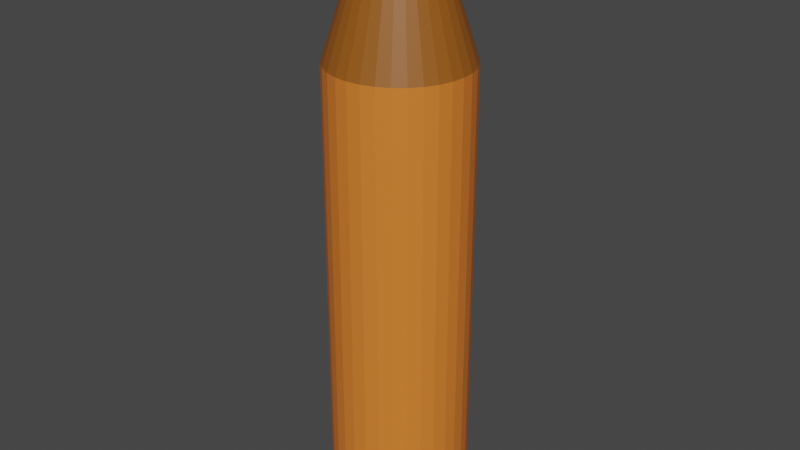 # Source: Pencil.blend  (saved by Blender 2.81.16; exported with 4.5.12 LTS)
import bpy
from mathutils import Matrix  # noqa: F401  (used for matrix-valued properties, if any)

bpy.ops.wm.read_factory_settings(use_empty=True)
scene = bpy.context.scene
scene.name = 'Scene'

# ---- collections
col_collection = bpy.data.collections.new('Collection'); scene.collection.children.link(col_collection)

# ---- materials (node trees are filled in below, after node groups)
mat_bencil = bpy.data.materials.new('Bencil')
mat_bencil.use_transparent_shadow = False
mat_wood = bpy.data.materials.new('Wood')
mat_wood.use_transparent_shadow = False
mat_lead = bpy.data.materials.new('Lead')
mat_lead.use_transparent_shadow = False

# ---- material node trees
mat_bencil.use_nodes = True; mat_bencil.node_tree.nodes.clear()
_N = mat_bencil.node_tree.nodes; _L = mat_bencil.node_tree.links
n0 = _N.new('ShaderNodeOutputMaterial'); n0.name = 'Material Output'; n0.location = (300, 300)
n1 = _N.new('ShaderNodeBsdfPrincipled'); n1.name = 'Principled BSDF'; n1.location = (10, 300)
n1.distribution = 'GGX'
n1.subsurface_method = 'BURLEY'
n1.inputs[0].default_value = (0.8, 0.2061, 0.02725, 1.0)
n1.inputs[3].default_value = 1.45
n1.inputs[27].default_value = (0.0, 0.0, 0.0, 1.0)
n1.inputs[28].default_value = 1.0
_L.new(n1.outputs[0], n0.inputs[0])
n0.is_active_output = True
mat_wood.use_nodes = True; mat_wood.node_tree.nodes.clear()
_N = mat_wood.node_tree.nodes; _L = mat_wood.node_tree.links
n0 = _N.new('ShaderNodeOutputMaterial'); n0.name = 'Material Output'; n0.location = (300, 300)
n1 = _N.new('ShaderNodeBsdfPrincipled'); n1.name = 'Principled BSDF'; n1.location = (10, 300)
n1.distribution = 'GGX'
n1.subsurface_method = 'BURLEY'
n1.inputs[0].default_value = (0.305, 0.09417, 0.008425, 1.0)
n1.inputs[3].default_value = 1.45
n1.inputs[27].default_value = (0.0, 0.0, 0.0, 1.0)
n1.inputs[28].default_value = 1.0
_L.new(n1.outputs[0], n0.inputs[0])
n0.is_active_output = True
mat_lead.use_nodes = True; mat_lead.node_tree.nodes.clear()
_N = mat_lead.node_tree.nodes; _L = mat_lead.node_tree.links
n0 = _N.new('ShaderNodeOutputMaterial'); n0.name = 'Material Output'; n0.location = (300, 300)
n1 = _N.new('ShaderNodeBsdfPrincipled'); n1.name = 'Principled BSDF'; n1.location = (10, 300)
n1.distribution = 'GGX'
n1.subsurface_method = 'BURLEY'
n1.inputs[0].default_value = (0.01298, 0.01298, 0.01298, 1.0)
n1.inputs[3].default_value = 1.45
n1.inputs[27].default_value = (0.0, 0.0, 0.0, 1.0)
n1.inputs[28].default_value = 1.0
_L.new(n1.outputs[0], n0.inputs[0])
n0.is_active_output = True

# ---- world
world_world = bpy.data.worlds.new('World'); scene.world = world_world
world_world.use_nodes = True; world_world.node_tree.nodes.clear()
_N = world_world.node_tree.nodes; _L = world_world.node_tree.links
n0 = _N.new('ShaderNodeOutputWorld'); n0.name = 'World Output'; n0.location = (300, 300)
n1 = _N.new('ShaderNodeBackground'); n1.name = 'Background'; n1.location = (10, 300)
n1.inputs[0].default_value = (0.05088, 0.05088, 0.05088, 1.0)
_L.new(n1.outputs[0], n0.inputs[0])
n0.is_active_output = True
world_world.color = (0.05088, 0.05088, 0.05088)
world_world.use_sun_shadow = False
world_world.sun_shadow_jitter_overblur = 0.0

# ---- meshes
me_cylinder = bpy.data.meshes.new('Cylinder')
me_cylinder.from_pydata([(0.0, 1.0, -1.806), (0.1951, 0.9808, -1.806), (0.3827, 0.9239, -1.806), (0.5556, 0.8315, -1.806), (0.7071, 0.7071, -1.806), (0.8315, 0.5556, -1.806), (0.9239, 0.3827, -1.806), (0.9808, 0.1951, -1.806), (1.0, 7.55e-08, -1.806), (0.9808, -0.1951, -1.806), (0.9239, -0.3827, -1.806), (0.8315, -0.5556, -1.806), (0.7071, -0.7071, -1.806), (0.5556, -0.8315, -1.806), (0.3827, -0.9239, -1.806), (0.1951, -0.9808, -1.806), (-3.258e-07, -1.0, -1.806), (-0.1951, -0.9808, -1.806), (-0.3827, -0.9239, -1.806), (-0.5556, -0.8315, -1.806), (-0.7071, -0.7071, -1.806), (-0.8315, -0.5556, -1.806), (-0.9239, -0.3827, -1.806), (-0.9808, -0.1951, -1.806), (-1.0, 9.656e-07, -1.806), (-0.9808, 0.1951, -1.806), (-0.9239, 0.3827, -1.806), (-0.8315, 0.5556, -1.806), (-0.7071, 0.7071, -1.806), (-0.5556, 0.8315, -1.806), (-0.3827, 0.9239, -1.806), (-0.1951, 0.9808, -1.806), (-4.992e-07, 0.334, 1.0), (0.0, 1.0, 0.3373), (0.06517, 0.3276, 1.0), (0.1951, 0.9808, 0.3373), (0.1278, 0.3086, 1.0), (0.3827, 0.9239, 0.3373), (0.1856, 0.2777, 1.0), (0.5556, 0.8315, 0.3373), (0.2362, 0.2362, 1.0), (0.7071, 0.7071, 0.3373), (0.2777, 0.1856, 1.0), (0.8315, 0.5556, 0.3373), (0.3086, 0.1278, 1.0), (0.9239, 0.3827, 0.3373), (0.3276, 0.06517, 1.0), (0.9808, 0.1951, 0.3373), (0.334, -1.341e-07, 1.0), (1.0, 7.55e-08, 0.3373), (0.3276, -0.06517, 1.0), (0.9808, -0.1951, 0.3373), (0.3086, -0.1278, 1.0), (0.9239, -0.3827, 0.3373), (0.2777, -0.1856, 1.0), (0.8315, -0.5556, 0.3373), (0.2362, -0.2362, 1.0), (0.7071, -0.7071, 0.3373), (0.1856, -0.2777, 1.0), (0.5556, -0.8315, 0.3373), (0.1278, -0.3086, 1.0), (0.3827, -0.9239, 0.3373), (0.06517, -0.3276, 1.0), (0.1951, -0.9808, 0.3373), (-2.31e-07, -0.334, 1.0), (-3.258e-07, -1.0, 0.3373), (-0.06517, -0.3276, 1.0), (-0.1951, -0.9808, 0.3373), (-0.1278, -0.3086, 1.0), (-0.3827, -0.9239, 0.3373), (-0.1856, -0.2777, 1.0), (-0.5556, -0.8315, 0.3373), (-0.2362, -0.2362, 1.0), (-0.7071, -0.7071, 0.3373), (-0.2777, -0.1856, 1.0), (-0.8315, -0.5556, 0.3373), (-0.3086, -0.1278, 1.0), (-0.9239, -0.3827, 0.3373), (-0.3276, -0.06517, 1.0), (-0.9808, -0.1951, 0.3373), (-0.334, 3.651e-07, 1.0), (-1.0, 9.656e-07, 0.3373), (-0.3276, 0.06517, 1.0), (-0.9808, 0.1951, 0.3373), (-0.3086, 0.1278, 1.0), (-0.9239, 0.3827, 0.3373), (-0.2777, 0.1856, 1.0), (-0.8315, 0.5556, 0.3373), (-0.2362, 0.2362, 1.0), (-0.7071, 0.7071, 0.3373), (-0.1856, 0.2777, 1.0), (-0.5556, 0.8315, 0.3373), (-0.1278, 0.3086, 1.0), (-0.3827, 0.9239, 0.3373), (-0.06517, 0.3276, 1.0), (-0.1951, 0.9808, 0.3373), (0.1301, 0.6542, 0.6686), (-2.496e-07, 0.667, 0.6686), (0.2553, 0.6162, 0.6686), (0.3706, 0.5546, 0.6686), (0.4717, 0.4717, 0.6686), (0.5546, 0.3706, 0.6686), (0.6162, 0.2553, 0.6686), (0.6542, 0.1301, 0.6686), (0.667, -2.931e-08, 0.6686), (0.6542, -0.1301, 0.6686), (0.6162, -0.2553, 0.6686), (0.5546, -0.3706, 0.6686), (0.4717, -0.4717, 0.6686), (0.3706, -0.5546, 0.6686), (0.2553, -0.6162, 0.6686), (0.1301, -0.6542, 0.6686), (-2.784e-07, -0.667, 0.6686), (-0.1301, -0.6542, 0.6686), (-0.2553, -0.6162, 0.6686), (-0.3706, -0.5546, 0.6686), (-0.4717, -0.4717, 0.6686), (-0.5546, -0.3706, 0.6686), (-0.6162, -0.2553, 0.6686), (-0.6542, -0.1301, 0.6686), (-0.667, 6.653e-07, 0.6686), (-0.6542, 0.1301, 0.6686), (-0.6162, 0.2553, 0.6686), (-0.5546, 0.3706, 0.6686), (-0.4717, 0.4717, 0.6686), (-0.3706, 0.5546, 0.6686), (-0.2553, 0.6162, 0.6686), (-0.1301, 0.6542, 0.6686)], [], [(31, 95, 33, 0), (2, 37, 39, 3), (3, 39, 41, 4), (4, 41, 43, 5), (5, 43, 45, 6), (6, 45, 47, 7), (7, 47, 49, 8), (8, 49, 51, 9), (9, 51, 53, 10), (10, 53, 55, 11), (11, 55, 57, 12), (12, 57, 59, 13), (13, 59, 61, 14), (14, 61, 63, 15), (15, 63, 65, 16), (16, 65, 67, 17), (17, 67, 69, 18), (18, 69, 71, 19), (19, 71, 73, 20), (20, 73, 75, 21), (21, 75, 77, 22), (22, 77, 79, 23), (23, 79, 81, 24), (24, 81, 83, 25), (25, 83, 85, 26), (26, 85, 87, 27), (27, 87, 89, 28), (28, 89, 91, 29), (29, 91, 93, 30), (30, 93, 95, 31), (0, 33, 35, 1), (1, 35, 37, 2), (0, 1, 2, 3, 4, 5, 6, 7, 8, 9, 10, 11, 12, 13, 14, 15, 16, 17, 18, 19, 20, 21, 22, 23, 24, 25, 26, 27, 28, 29, 30, 31), (96, 97, 32, 34), (98, 96, 34, 36), (99, 98, 36, 38), (100, 99, 38, 40), (101, 100, 40, 42), (102, 101, 42, 44), (103, 102, 44, 46), (104, 103, 46, 48), (105, 104, 48, 50), (106, 105, 50, 52), (107, 106, 52, 54), (108, 107, 54, 56), (109, 108, 56, 58), (110, 109, 58, 60), (111, 110, 60, 62), (112, 111, 62, 64), (113, 112, 64, 66), (114, 113, 66, 68), (115, 114, 68, 70), (116, 115, 70, 72), (117, 116, 72, 74), (118, 117, 74, 76), (119, 118, 76, 78), (120, 119, 78, 80), (121, 120, 80, 82), (122, 121, 82, 84), (123, 122, 84, 86), (124, 123, 86, 88), (125, 124, 88, 90), (126, 125, 90, 92), (127, 126, 92, 94), (97, 127, 94, 32), (34, 32, 94, 92, 90, 88, 86, 84, 82, 80, 78, 76, 74, 72, 70, 68, 66, 64, 62, 60, 58, 56, 54, 52, 50, 48, 46, 44, 42, 40, 38, 36), (33, 95, 127, 97), (95, 93, 126, 127), (93, 91, 125, 126), (91, 89, 124, 125), (89, 87, 123, 124), (87, 85, 122, 123), (85, 83, 121, 122), (83, 81, 120, 121), (81, 79, 119, 120), (79, 77, 118, 119), (77, 75, 117, 118), (75, 73, 116, 117), (73, 71, 115, 116), (71, 69, 114, 115), (69, 67, 113, 114), (67, 65, 112, 113), (65, 63, 111, 112), (63, 61, 110, 111), (61, 59, 109, 110), (59, 57, 108, 109), (57, 55, 107, 108), (55, 53, 106, 107), (53, 51, 105, 106), (51, 49, 104, 105), (49, 47, 103, 104), (47, 45, 102, 103), (45, 43, 101, 102), (43, 41, 100, 101), (41, 39, 99, 100), (39, 37, 98, 99), (37, 35, 96, 98), (35, 33, 97, 96)])
me_cylinder.polygons.foreach_set('material_index', [0, 0, 0, 0, 0, 0, 0, 0, 0, 0, 0, 0, 0, 0, 0, 0, 0, 0, 0, 0, 0, 0, 0, 0, 0, 0, 0, 0, 0, 0, 0, 0, 0, 2, 2, 2, 2, 2, 2, 2, 2, 2, 2, 2, 2, 2, 2, 2, 2, 2, 2, 2, 2, 2, 2, 2, 2, 2, 2, 2, 2, 2, 2, 2, 2, 2, 1, 1, 1, 1, 1, 1, 1, 1, 1, 1, 1, 1, 1, 1, 1, 1, 1, 1, 1, 1, 1, 1, 1, 1, 1, 1, 1, 1, 1, 1, 1, 1])
_uv = me_cylinder.uv_layers.new(name='UVMap')
_uv.uv.foreach_set('vector', [0.03125, 0.5, 0.03125, 0.8343, 0.0, 0.8343, 0.0, 0.5, 0.9375, 0.5, 0.9375, 0.8343, 0.9062, 0.8343, 0.9062, 0.5, 0.9062, 0.5, 0.9062, 0.8343, 0.875, 0.8343, 0.875, 0.5, 0.875, 0.5, 0.875, 0.8343, 0.8438, 0.8343, 0.8438, 0.5, 0.8438, 0.5, 0.8438, 0.8343, 0.8125, 0.8343, 0.8125, 0.5, 0.8125, 0.5, 0.8125, 0.8343, 0.7812, 0.8343, 0.7812, 0.5, 0.7812, 0.5, 0.7812, 0.8343, 0.75, 0.8343, 0.75, 0.5, 0.75, 0.5, 0.75, 0.8343, 0.7188, 0.8343, 0.7188, 0.5, 0.7188, 0.5, 0.7188, 0.8343, 0.6875, 0.8343, 0.6875, 0.5, 0.6875, 0.5, 0.6875, 0.8343, 0.6562, 0.8343, 0.6562, 0.5, 0.6562, 0.5, 0.6562, 0.8343, 0.625, 0.8343, 0.625, 0.5, 0.625, 0.5, 0.625, 0.8343, 0.5938, 0.8343, 0.5938, 0.5, 0.5938, 0.5, 0.5938, 0.8343, 0.5625, 0.8343, 0.5625, 0.5, 0.5625, 0.5, 0.5625, 0.8343, 0.5312, 0.8343, 0.5312, 0.5, 0.5312, 0.5, 0.5312, 0.8343, 0.5, 0.8343, 0.5, 0.5, 0.5, 0.5, 0.5, 0.8343, 0.4688, 0.8343, 0.4688, 0.5, 0.4688, 0.5, 0.4688, 0.8343, 0.4375, 0.8343, 0.4375, 0.5, 0.4375, 0.5, 0.4375, 0.8343, 0.4062, 0.8343, 0.4062, 0.5, 0.4062, 0.5, 0.4062, 0.8343, 0.375, 0.8343, 0.375, 0.5, 0.375, 0.5, 0.375, 0.8343, 0.3438, 0.8343, 0.3438, 0.5, 0.3438, 0.5, 0.3438, 0.8343, 0.3125, 0.8343, 0.3125, 0.5, 0.3125, 0.5, 0.3125, 0.8343, 0.2812, 0.8343, 0.2812, 0.5, 0.2812, 0.5, 0.2812, 0.8343, 0.25, 0.8343, 0.25, 0.5, 0.25, 0.5, 0.25, 0.8343, 0.2188, 0.8343, 0.2188, 0.5, 0.2188, 0.5, 0.2188, 0.8343, 0.1875, 0.8343, 0.1875, 0.5, 0.1875, 0.5, 0.1875, 0.8343, 0.1562, 0.8343, 0.1562, 0.5, 0.1562, 0.5, 0.1562, 0.8343, 0.125, 0.8343, 0.125, 0.5, 0.125, 0.5, 0.125, 0.8343, 0.09375, 0.8343, 0.09375, 0.5, 0.09375, 0.5, 0.09375, 0.8343, 0.0625, 0.8343, 0.0625, 0.5, 0.0625, 0.5, 0.0625, 0.8343, 0.03125, 0.8343, 0.03125, 0.5, 1.0, 0.5, 1.0, 0.8343, 0.9688, 0.8343, 0.9688, 0.5, 0.9688, 0.5, 0.9688, 0.8343, 0.9375, 0.8343, 0.9375, 0.5, 0.75, 0.49, 0.7968, 0.4854, 0.8418, 0.4717, 0.8833, 0.4496, 0.9197, 0.4197, 0.9496, 0.3833, 0.9717, 0.3418, 0.9854, 0.2968, 0.99, 0.25, 0.9854, 0.2032, 0.9717, 0.1582, 0.9496, 0.1167, 0.9197, 0.08029, 0.8833, 0.05045, 0.8418, 0.02827, 0.7968, 0.01461, 0.75, 0.01, 0.7032, 0.01461, 0.6582, 0.02827, 0.6167, 0.05045, 0.5803, 0.08029, 0.5504, 0.1167, 0.5283, 0.1582, 0.5146, 0.2032, 0.51, 0.25, 0.5146, 0.2968, 0.5283, 0.3418, 0.5504, 0.3833, 0.5803, 0.4197, 0.6167, 0.4496, 0.6582, 0.4717, 0.7032, 0.4854, 0.974, 0.9172, 0.9948, 0.9172, 0.9896, 1.0, 0.9792, 1.0, 0.9427, 0.9172, 0.9635, 0.9172, 0.9583, 1.0, 0.9479, 1.0, 0.9115, 0.9172, 0.9323, 0.9172, 0.9271, 1.0, 0.9167, 1.0, 0.8802, 0.9172, 0.901, 0.9172, 0.8958, 1.0, 0.8854, 1.0, 0.849, 0.9172, 0.8698, 0.9172, 0.8646, 1.0, 0.8542, 1.0, 0.8177, 0.9172, 0.8385, 0.9172, 0.8333, 1.0, 0.8229, 1.0, 0.7865, 0.9172, 0.8073, 0.9172, 0.8021, 1.0, 0.7917, 1.0, 0.7552, 0.9172, 0.776, 0.9172, 0.7708, 1.0, 0.7604, 1.0, 0.724, 0.9172, 0.7448, 0.9172, 0.7396, 1.0, 0.7292, 1.0, 0.6927, 0.9172, 0.7135, 0.9172, 0.7083, 1.0, 0.6979, 1.0, 0.6615, 0.9172, 0.6823, 0.9172, 0.6771, 1.0, 0.6667, 1.0, 0.6302, 0.9172, 0.651, 0.9172, 0.6458, 1.0, 0.6354, 1.0, 0.599, 0.9172, 0.6198, 0.9172, 0.6146, 1.0, 0.6042, 1.0, 0.5677, 0.9172, 0.5885, 0.9172, 0.5833, 1.0, 0.5729, 1.0, 0.5365, 0.9172, 0.5573, 0.9172, 0.5521, 1.0, 0.5417, 1.0, 0.5052, 0.9172, 0.526, 0.9172, 0.5208, 1.0, 0.5104, 1.0, 0.474, 0.9172, 0.4948, 0.9172, 0.4896, 1.0, 0.4792, 1.0, 0.4427, 0.9172, 0.4635, 0.9172, 0.4583, 1.0, 0.4479, 1.0, 0.4115, 0.9172, 0.4323, 0.9172, 0.4271, 1.0, 0.4167, 1.0, 0.3802, 0.9172, 0.401, 0.9172, 0.3958, 1.0, 0.3854, 1.0, 0.349, 0.9172, 0.3698, 0.9172, 0.3646, 1.0, 0.3542, 1.0, 0.3177, 0.9172, 0.3385, 0.9172, 0.3333, 1.0, 0.3229, 1.0, 0.2865, 0.9172, 0.3073, 0.9172, 0.3021, 1.0, 0.2917, 1.0, 0.2552, 0.9172, 0.276, 0.9172, 0.2708, 1.0, 0.2604, 1.0, 0.224, 0.9172, 0.2448, 0.9172, 0.2396, 1.0, 0.2292, 1.0, 0.1927, 0.9172, 0.2135, 0.9172, 0.2083, 1.0, 0.1979, 1.0, 0.1615, 0.9172, 0.1823, 0.9172, 0.1771, 1.0, 0.1667, 1.0, 0.1302, 0.9172, 0.151, 0.9172, 0.1458, 1.0, 0.1354, 1.0, 0.09895, 0.9172, 0.1198, 0.9172, 0.1146, 1.0, 0.1042, 1.0, 0.0677, 0.9172, 0.08855, 0.9172, 0.08334, 1.0, 0.07291, 1.0, 0.03645, 0.9172, 0.0573, 0.9172, 0.05209, 1.0, 0.04166, 1.0, 0.005203, 0.9172, 0.02605, 0.9172, 0.02084, 1.0, 0.01041, 1.0, 0.2656, 0.3286, 0.25, 0.3302, 0.2344, 0.3286, 0.2193, 0.3241, 0.2055, 0.3167, 0.1933, 0.3067, 0.1833, 0.2945, 0.1759, 0.2807, 0.1714, 0.2656, 0.1698, 0.25, 0.1714, 0.2344, 0.1759, 0.2193, 0.1833, 0.2055, 0.1933, 0.1933, 0.2055, 0.1833, 0.2193, 0.1759, 0.2344, 0.1714, 0.25, 0.1698, 0.2656, 0.1714, 0.2807, 0.1759, 0.2945, 0.1833, 0.3067, 0.1933, 0.3167, 0.2055, 0.3241, 0.2193, 0.3286, 0.2344, 0.3302, 0.25, 0.3286, 0.2656, 0.3241, 0.2807, 0.3167, 0.2945, 0.3067, 0.3067, 0.2945, 0.3167, 0.2807, 0.3241, 0.0, 0.8343, 0.03125, 0.8343, 0.02605, 0.9172, 0.005203, 0.9172, 0.03125, 0.8343, 0.0625, 0.8343, 0.0573, 0.9172, 0.03645, 0.9172, 0.0625, 0.8343, 0.09375, 0.8343, 0.08855, 0.9172, 0.0677, 0.9172, 0.09375, 0.8343, 0.125, 0.8343, 0.1198, 0.9172, 0.09895, 0.9172, 0.125, 0.8343, 0.1562, 0.8343, 0.151, 0.9172, 0.1302, 0.9172, 0.1562, 0.8343, 0.1875, 0.8343, 0.1823, 0.9172, 0.1615, 0.9172, 0.1875, 0.8343, 0.2188, 0.8343, 0.2135, 0.9172, 0.1927, 0.9172, 0.2188, 0.8343, 0.25, 0.8343, 0.2448, 0.9172, 0.224, 0.9172, 0.25, 0.8343, 0.2812, 0.8343, 0.276, 0.9172, 0.2552, 0.9172, 0.2812, 0.8343, 0.3125, 0.8343, 0.3073, 0.9172, 0.2865, 0.9172, 0.3125, 0.8343, 0.3438, 0.8343, 0.3385, 0.9172, 0.3177, 0.9172, 0.3438, 0.8343, 0.375, 0.8343, 0.3698, 0.9172, 0.349, 0.9172, 0.375, 0.8343, 0.4062, 0.8343, 0.401, 0.9172, 0.3802, 0.9172, 0.4062, 0.8343, 0.4375, 0.8343, 0.4323, 0.9172, 0.4115, 0.9172, 0.4375, 0.8343, 0.4688, 0.8343, 0.4635, 0.9172, 0.4427, 0.9172, 0.4688, 0.8343, 0.5, 0.8343, 0.4948, 0.9172, 0.474, 0.9172, 0.5, 0.8343, 0.5312, 0.8343, 0.526, 0.9172, 0.5052, 0.9172, 0.5312, 0.8343, 0.5625, 0.8343, 0.5573, 0.9172, 0.5365, 0.9172, 0.5625, 0.8343, 0.5938, 0.8343, 0.5885, 0.9172, 0.5677, 0.9172, 0.5938, 0.8343, 0.625, 0.8343, 0.6198, 0.9172, 0.599, 0.9172, 0.625, 0.8343, 0.6562, 0.8343, 0.651, 0.9172, 0.6302, 0.9172, 0.6562, 0.8343, 0.6875, 0.8343, 0.6823, 0.9172, 0.6615, 0.9172, 0.6875, 0.8343, 0.7188, 0.8343, 0.7135, 0.9172, 0.6927, 0.9172, 0.7188, 0.8343, 0.75, 0.8343, 0.7448, 0.9172, 0.724, 0.9172, 0.75, 0.8343, 0.7812, 0.8343, 0.776, 0.9172, 0.7552, 0.9172, 0.7812, 0.8343, 0.8125, 0.8343, 0.8073, 0.9172, 0.7865, 0.9172, 0.8125, 0.8343, 0.8438, 0.8343, 0.8385, 0.9172, 0.8177, 0.9172, 0.8438, 0.8343, 0.875, 0.8343, 0.8698, 0.9172, 0.849, 0.9172, 0.875, 0.8343, 0.9062, 0.8343, 0.901, 0.9172, 0.8802, 0.9172, 0.9062, 0.8343, 0.9375, 0.8343, 0.9323, 0.9172, 0.9115, 0.9172, 0.9375, 0.8343, 0.9688, 0.8343, 0.9635, 0.9172, 0.9427, 0.9172, 0.9688, 0.8343, 1.0, 0.8343, 0.9948, 0.9172, 0.974, 0.9172])
me_cylinder.materials.append(mat_bencil)
me_cylinder.materials.append(mat_wood)
me_cylinder.materials.append(mat_lead)
me_cylinder.use_remesh_fix_poles = True
me_cylinder.use_remesh_preserve_attributes = False
me_cylinder.use_mirror_vertex_groups = False
me_cylinder.update()

# ---- objects
ob_cylinder = bpy.data.objects.new('Cylinder', me_cylinder)

# ---- transforms, parenting, visibility, modifiers, constraints
ob_cylinder.location = (0.0, 0.0, 0.0)
ob_cylinder.scale = (0.2215, 0.2215, 0.6896)
ob_cylinder.lineart.crease_threshold = 0.0

# ---- collection membership
col_collection.objects.link(ob_cylinder)

# ---- scene / render settings (as saved in the file)
scene.frame_start = 1; scene.frame_end = 250; scene.frame_set(1)
scene.render.engine = 'BLENDER_EEVEE_NEXT'
scene.cycles.use_denoising = False
scene.cycles.samples = 128
scene.cycles.sampling_pattern = 'TABULATED_SOBOL'
scene.cycles.use_adaptive_sampling = False
scene.cycles.use_light_tree = False
scene.view_settings.view_transform = 'Filmic'
bpy.context.view_layer.update()

# ---- added for rendering (the .blend has no active camera and no usable light): camera, sun
cam_auto = bpy.data.cameras.new('AutoCamera')
cam_auto.lens = 50.0
cam_auto.sensor_width = 36.0
cam_auto.clip_end = 1000.0
ob_auto_camera = bpy.data.objects.new('AutoCamera', cam_auto)
scene.collection.objects.link(ob_auto_camera)
ob_auto_camera.location = (1.8819, -2.25828, 1.22753)
ob_auto_camera.rotation_euler = (1.09748, -7.21219e-08, 0.694738)
scene.camera = ob_auto_camera
light_auto_sun = bpy.data.lights.new('AutoSun', 'SUN')
light_auto_sun.energy = 3.0
light_auto_sun.angle = 0.0523599
ob_auto_sun = bpy.data.objects.new('AutoSun', light_auto_sun)
scene.collection.objects.link(ob_auto_sun)
ob_auto_sun.rotation_euler = (0.872665, 0.174533, 0.523599)
bpy.context.view_layer.update()
